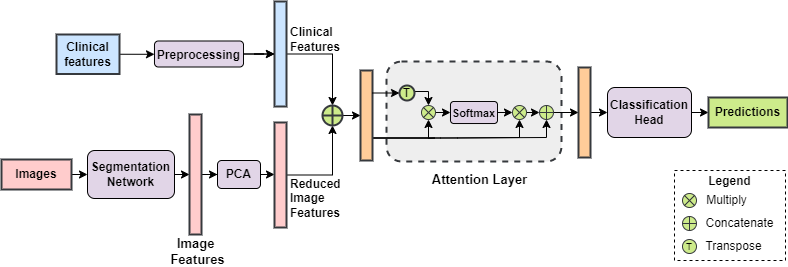

The diagram above was exported from draw.io. Its source (the exported page's mxGraphModel, read from the mxfile embedded in the PNG):
<mxGraphModel dx="1038" dy="546" grid="1" gridSize="10" guides="1" tooltips="1" connect="1" arrows="1" fold="1" page="1" pageScale="1" pageWidth="850" pageHeight="1100" math="0" shadow="0">
  <root>
    <mxCell id="0" />
    <mxCell id="1" parent="0" />
    <mxCell id="N6-oHrMW30eejGkTkW-B-179" value="" style="rounded=0;whiteSpace=wrap;html=1;labelBackgroundColor=#CDEB8B;labelBorderColor=none;fontSize=12;strokeColor=#000000;strokeWidth=1;fillColor=none;dashed=1;" parent="1" vertex="1">
      <mxGeometry x="713" y="299" width="111" height="90" as="geometry" />
    </mxCell>
    <mxCell id="N6-oHrMW30eejGkTkW-B-159" value="" style="rounded=1;whiteSpace=wrap;html=1;labelBackgroundColor=#EEEEEE;labelBorderColor=default;fontSize=12;strokeColor=#36393d;strokeWidth=2;fillColor=#eeeeee;dashed=1;" parent="1" vertex="1">
      <mxGeometry x="425" y="190" width="175" height="100" as="geometry" />
    </mxCell>
    <mxCell id="N6-oHrMW30eejGkTkW-B-126" style="edgeStyle=orthogonalEdgeStyle;rounded=0;orthogonalLoop=1;jettySize=auto;html=1;exitX=1;exitY=0.5;exitDx=0;exitDy=0;entryX=0.5;entryY=0;entryDx=0;entryDy=0;fontSize=13;strokeWidth=1;" parent="1" source="N6-oHrMW30eejGkTkW-B-1" target="N6-oHrMW30eejGkTkW-B-123" edge="1">
      <mxGeometry relative="1" as="geometry" />
    </mxCell>
    <mxCell id="N6-oHrMW30eejGkTkW-B-1" value="" style="rounded=0;whiteSpace=wrap;html=1;fillColor=#cce5ff;strokeColor=#36393d;strokeWidth=2;" parent="1" vertex="1">
      <mxGeometry x="313" y="130" width="12" height="105" as="geometry" />
    </mxCell>
    <mxCell id="N6-oHrMW30eejGkTkW-B-51" style="edgeStyle=orthogonalEdgeStyle;rounded=0;orthogonalLoop=1;jettySize=auto;html=1;entryX=0;entryY=0.5;entryDx=0;entryDy=0;fontSize=12;strokeWidth=1;" parent="1" source="N6-oHrMW30eejGkTkW-B-2" target="N6-oHrMW30eejGkTkW-B-46" edge="1">
      <mxGeometry relative="1" as="geometry" />
    </mxCell>
    <mxCell id="N6-oHrMW30eejGkTkW-B-2" value="" style="rounded=0;whiteSpace=wrap;html=1;fillColor=#ffcccc;strokeColor=#36393d;strokeWidth=2;" parent="1" vertex="1">
      <mxGeometry x="228" y="243" width="12" height="120" as="geometry" />
    </mxCell>
    <mxCell id="N6-oHrMW30eejGkTkW-B-148" style="edgeStyle=orthogonalEdgeStyle;rounded=0;orthogonalLoop=1;jettySize=auto;html=1;exitX=1;exitY=0.75;exitDx=0;exitDy=0;entryX=0.5;entryY=1;entryDx=0;entryDy=0;fontSize=13;strokeWidth=1;" parent="1" source="N6-oHrMW30eejGkTkW-B-3" target="N6-oHrMW30eejGkTkW-B-146" edge="1">
      <mxGeometry relative="1" as="geometry">
        <Array as="points">
          <mxPoint x="473" y="266" />
          <mxPoint x="518" y="267" />
        </Array>
      </mxGeometry>
    </mxCell>
    <mxCell id="N6-oHrMW30eejGkTkW-B-189" style="edgeStyle=orthogonalEdgeStyle;rounded=0;orthogonalLoop=1;jettySize=auto;html=1;exitX=1;exitY=0.75;exitDx=0;exitDy=0;entryX=0.5;entryY=1;entryDx=0;entryDy=0;fontSize=10;strokeWidth=1;" parent="1" source="N6-oHrMW30eejGkTkW-B-3" target="N6-oHrMW30eejGkTkW-B-145" edge="1">
      <mxGeometry relative="1" as="geometry">
        <Array as="points">
          <mxPoint x="496" y="266" />
          <mxPoint x="588" y="266" />
        </Array>
      </mxGeometry>
    </mxCell>
    <mxCell id="N6-oHrMW30eejGkTkW-B-190" style="edgeStyle=orthogonalEdgeStyle;rounded=0;orthogonalLoop=1;jettySize=auto;html=1;exitX=1;exitY=0.75;exitDx=0;exitDy=0;entryX=0.5;entryY=1;entryDx=0;entryDy=0;fontSize=10;strokeWidth=1;" parent="1" edge="1">
      <mxGeometry relative="1" as="geometry">
        <mxPoint x="408" y="266.50000000000034" as="sourcePoint" />
        <mxPoint x="558" y="248" as="targetPoint" />
        <Array as="points">
          <mxPoint x="479" y="266" />
          <mxPoint x="558" y="266" />
        </Array>
      </mxGeometry>
    </mxCell>
    <mxCell id="N6-oHrMW30eejGkTkW-B-3" value="" style="rounded=0;whiteSpace=wrap;html=1;fillColor=#ffcc99;strokeColor=#36393d;strokeWidth=2;" parent="1" vertex="1">
      <mxGeometry x="399" y="199" width="12" height="90" as="geometry" />
    </mxCell>
    <mxCell id="N6-oHrMW30eejGkTkW-B-23" style="edgeStyle=orthogonalEdgeStyle;rounded=0;orthogonalLoop=1;jettySize=auto;html=1;exitX=1;exitY=0.5;exitDx=0;exitDy=0;entryX=0;entryY=0.5;entryDx=0;entryDy=0;fontSize=13;strokeWidth=1;" parent="1" source="N6-oHrMW30eejGkTkW-B-22" target="N6-oHrMW30eejGkTkW-B-1" edge="1">
      <mxGeometry relative="1" as="geometry" />
    </mxCell>
    <mxCell id="N6-oHrMW30eejGkTkW-B-25" value="" style="edgeStyle=orthogonalEdgeStyle;rounded=0;orthogonalLoop=1;jettySize=auto;html=1;fontSize=13;strokeWidth=1;" parent="1" source="N6-oHrMW30eejGkTkW-B-22" target="N6-oHrMW30eejGkTkW-B-1" edge="1">
      <mxGeometry relative="1" as="geometry" />
    </mxCell>
    <mxCell id="N6-oHrMW30eejGkTkW-B-22" value="&lt;font size=&quot;1&quot;&gt;&lt;b style=&quot;font-size: 12px&quot;&gt;Preprocessing&lt;/b&gt;&lt;/font&gt;" style="rounded=1;whiteSpace=wrap;html=1;fontSize=13;strokeColor=#000000;fillColor=#e1d5e7;strokeWidth=1;" parent="1" vertex="1">
      <mxGeometry x="193" y="169.5" width="89" height="26" as="geometry" />
    </mxCell>
    <mxCell id="N6-oHrMW30eejGkTkW-B-91" style="edgeStyle=orthogonalEdgeStyle;rounded=0;orthogonalLoop=1;jettySize=auto;html=1;exitX=1;exitY=0.5;exitDx=0;exitDy=0;entryX=0;entryY=0.5;entryDx=0;entryDy=0;fontSize=12;strokeWidth=1;" parent="1" source="N6-oHrMW30eejGkTkW-B-46" target="N6-oHrMW30eejGkTkW-B-88" edge="1">
      <mxGeometry relative="1" as="geometry" />
    </mxCell>
    <mxCell id="N6-oHrMW30eejGkTkW-B-46" value="&lt;b&gt;PCA&lt;/b&gt;" style="rounded=1;whiteSpace=wrap;html=1;fontSize=12;strokeColor=#000000;fillColor=#e1d5e7;strokeWidth=1;" parent="1" vertex="1">
      <mxGeometry x="256" y="289" width="43" height="28" as="geometry" />
    </mxCell>
    <mxCell id="N6-oHrMW30eejGkTkW-B-119" style="edgeStyle=orthogonalEdgeStyle;rounded=0;orthogonalLoop=1;jettySize=auto;html=1;exitX=1;exitY=0.5;exitDx=0;exitDy=0;entryX=0;entryY=0.5;entryDx=0;entryDy=0;fontSize=12;" parent="1" source="N6-oHrMW30eejGkTkW-B-55" target="N6-oHrMW30eejGkTkW-B-118" edge="1">
      <mxGeometry relative="1" as="geometry" />
    </mxCell>
    <mxCell id="N6-oHrMW30eejGkTkW-B-55" value="" style="rounded=0;whiteSpace=wrap;html=1;fillColor=#ffcc99;strokeColor=#36393d;strokeWidth=2;" parent="1" vertex="1">
      <mxGeometry x="617" y="196" width="12" height="90" as="geometry" />
    </mxCell>
    <mxCell id="N6-oHrMW30eejGkTkW-B-184" style="edgeStyle=orthogonalEdgeStyle;rounded=0;orthogonalLoop=1;jettySize=auto;html=1;exitX=1;exitY=0.5;exitDx=0;exitDy=0;entryX=0;entryY=0.5;entryDx=0;entryDy=0;fontSize=10;strokeWidth=1;" parent="1" source="N6-oHrMW30eejGkTkW-B-61" target="N6-oHrMW30eejGkTkW-B-2" edge="1">
      <mxGeometry relative="1" as="geometry" />
    </mxCell>
    <mxCell id="N6-oHrMW30eejGkTkW-B-61" value="&lt;b&gt;Segmentation Network&lt;/b&gt;" style="rounded=1;whiteSpace=wrap;html=1;labelBackgroundColor=none;labelBorderColor=none;fontSize=12;strokeColor=#000000;fillColor=#e1d5e7;strokeWidth=1;" parent="1" vertex="1">
      <mxGeometry x="126" y="279" width="87" height="48" as="geometry" />
    </mxCell>
    <mxCell id="N6-oHrMW30eejGkTkW-B-125" style="edgeStyle=orthogonalEdgeStyle;rounded=0;orthogonalLoop=1;jettySize=auto;html=1;exitX=1;exitY=0.5;exitDx=0;exitDy=0;entryX=0.5;entryY=1;entryDx=0;entryDy=0;fontSize=13;strokeWidth=1;" parent="1" source="N6-oHrMW30eejGkTkW-B-88" target="N6-oHrMW30eejGkTkW-B-123" edge="1">
      <mxGeometry relative="1" as="geometry" />
    </mxCell>
    <mxCell id="N6-oHrMW30eejGkTkW-B-88" value="" style="rounded=0;whiteSpace=wrap;html=1;fillColor=#ffcccc;strokeColor=#36393d;strokeWidth=2;" parent="1" vertex="1">
      <mxGeometry x="313" y="251" width="12" height="105" as="geometry" />
    </mxCell>
    <mxCell id="N6-oHrMW30eejGkTkW-B-109" style="edgeStyle=orthogonalEdgeStyle;rounded=0;orthogonalLoop=1;jettySize=auto;html=1;exitX=1;exitY=0.5;exitDx=0;exitDy=0;entryX=0;entryY=0.5;entryDx=0;entryDy=0;fontSize=11;strokeWidth=1;" parent="1" source="N6-oHrMW30eejGkTkW-B-106" target="N6-oHrMW30eejGkTkW-B-22" edge="1">
      <mxGeometry relative="1" as="geometry" />
    </mxCell>
    <mxCell id="N6-oHrMW30eejGkTkW-B-106" value="&lt;b&gt;Clinical features&lt;/b&gt;" style="rounded=0;whiteSpace=wrap;html=1;labelBackgroundColor=none;labelBorderColor=none;fontSize=12;strokeColor=#36393d;fillColor=#cce5ff;strokeWidth=2;" parent="1" vertex="1">
      <mxGeometry x="95" y="163" width="63" height="39.5" as="geometry" />
    </mxCell>
    <mxCell id="N6-oHrMW30eejGkTkW-B-110" value="&lt;b style=&quot;font-size: 13px&quot;&gt;Image &lt;br&gt;Features&lt;/b&gt;" style="text;html=1;align=center;verticalAlign=middle;resizable=0;points=[];autosize=1;strokeColor=none;fillColor=none;fontSize=9;strokeWidth=1;" parent="1" vertex="1">
      <mxGeometry x="201" y="365" width="70" height="30" as="geometry" />
    </mxCell>
    <mxCell id="N6-oHrMW30eejGkTkW-B-111" value="&lt;b style=&quot;font-size: 12px&quot;&gt;Reduced &lt;br&gt;Image &lt;br&gt;Features&lt;/b&gt;" style="text;html=1;align=left;verticalAlign=middle;resizable=0;points=[];autosize=1;strokeColor=none;fillColor=none;fontSize=9;strokeWidth=1;" parent="1" vertex="1">
      <mxGeometry x="327" y="307" width="70" height="40" as="geometry" />
    </mxCell>
    <mxCell id="N6-oHrMW30eejGkTkW-B-112" value="&lt;b style=&quot;font-size: 12px&quot;&gt;Clinical &lt;br&gt;Features&lt;/b&gt;" style="text;html=1;align=left;verticalAlign=middle;resizable=0;points=[];autosize=1;strokeColor=none;fillColor=none;fontSize=9;strokeWidth=1;" parent="1" vertex="1">
      <mxGeometry x="327" y="153" width="70" height="30" as="geometry" />
    </mxCell>
    <mxCell id="N6-oHrMW30eejGkTkW-B-121" style="edgeStyle=orthogonalEdgeStyle;rounded=0;orthogonalLoop=1;jettySize=auto;html=1;exitX=1;exitY=0.5;exitDx=0;exitDy=0;entryX=0;entryY=0.5;entryDx=0;entryDy=0;fontSize=12;" parent="1" source="N6-oHrMW30eejGkTkW-B-118" target="N6-oHrMW30eejGkTkW-B-120" edge="1">
      <mxGeometry relative="1" as="geometry" />
    </mxCell>
    <mxCell id="N6-oHrMW30eejGkTkW-B-118" value="&lt;font style=&quot;font-size: 12px&quot;&gt;&lt;b&gt;Classification Head&lt;/b&gt;&lt;/font&gt;" style="rounded=1;whiteSpace=wrap;html=1;labelBackgroundColor=none;labelBorderColor=none;fontSize=8;strokeColor=#000000;strokeWidth=1;fillColor=#e1d5e7;" parent="1" vertex="1">
      <mxGeometry x="646" y="216" width="84" height="50" as="geometry" />
    </mxCell>
    <mxCell id="N6-oHrMW30eejGkTkW-B-120" value="&lt;b&gt;Predictions&lt;/b&gt;" style="rounded=0;whiteSpace=wrap;html=1;labelBackgroundColor=none;labelBorderColor=none;fontSize=12;strokeWidth=2;fillColor=#cdeb8b;strokeColor=#36393d;" parent="1" vertex="1">
      <mxGeometry x="747" y="226" width="79" height="30" as="geometry" />
    </mxCell>
    <mxCell id="N6-oHrMW30eejGkTkW-B-128" style="edgeStyle=orthogonalEdgeStyle;rounded=0;orthogonalLoop=1;jettySize=auto;html=1;exitX=1;exitY=0.5;exitDx=0;exitDy=0;entryX=0;entryY=0.5;entryDx=0;entryDy=0;fontSize=13;strokeWidth=1;" parent="1" source="N6-oHrMW30eejGkTkW-B-123" target="N6-oHrMW30eejGkTkW-B-3" edge="1">
      <mxGeometry relative="1" as="geometry" />
    </mxCell>
    <mxCell id="N6-oHrMW30eejGkTkW-B-123" value="" style="shape=orEllipse;perimeter=ellipsePerimeter;whiteSpace=wrap;html=1;backgroundOutline=1;rounded=1;labelBackgroundColor=none;labelBorderColor=none;fontSize=13;strokeColor=#36393d;strokeWidth=2;fillColor=#cdeb8b;" parent="1" vertex="1">
      <mxGeometry x="361" y="234" width="20" height="20" as="geometry" />
    </mxCell>
    <mxCell id="N6-oHrMW30eejGkTkW-B-164" style="edgeStyle=orthogonalEdgeStyle;rounded=0;orthogonalLoop=1;jettySize=auto;html=1;exitX=1;exitY=0.5;exitDx=0;exitDy=0;entryX=0;entryY=0.5;entryDx=0;entryDy=0;fontSize=13;strokeWidth=1;" parent="1" source="N6-oHrMW30eejGkTkW-B-161" target="N6-oHrMW30eejGkTkW-B-61" edge="1">
      <mxGeometry relative="1" as="geometry" />
    </mxCell>
    <mxCell id="N6-oHrMW30eejGkTkW-B-161" value="&lt;b&gt;Images&lt;/b&gt;" style="rounded=0;whiteSpace=wrap;html=1;labelBackgroundColor=none;labelBorderColor=none;fontSize=12;strokeColor=#36393d;strokeWidth=2;fillColor=#ffcccc;" parent="1" vertex="1">
      <mxGeometry x="40" y="288" width="70" height="30" as="geometry" />
    </mxCell>
    <mxCell id="N6-oHrMW30eejGkTkW-B-172" value="" style="shape=sumEllipse;perimeter=ellipsePerimeter;whiteSpace=wrap;html=1;backgroundOutline=1;rounded=1;labelBackgroundColor=none;labelBorderColor=none;fontSize=13;strokeColor=#36393d;strokeWidth=1;fillColor=#CDEB8B;" parent="1" vertex="1">
      <mxGeometry x="721" y="322" width="14" height="14" as="geometry" />
    </mxCell>
    <mxCell id="N6-oHrMW30eejGkTkW-B-173" value="" style="shape=orEllipse;perimeter=ellipsePerimeter;whiteSpace=wrap;html=1;backgroundOutline=1;rounded=1;labelBackgroundColor=none;labelBorderColor=none;fontSize=13;strokeColor=#36393d;strokeWidth=1;fillColor=#cdeb8b;" parent="1" vertex="1">
      <mxGeometry x="721" y="345" width="14" height="14" as="geometry" />
    </mxCell>
    <mxCell id="N6-oHrMW30eejGkTkW-B-174" value="&lt;div&gt;&lt;span&gt;&lt;font style=&quot;font-size: 10px&quot;&gt;T&lt;/font&gt;&lt;/span&gt;&lt;/div&gt;" style="ellipse;whiteSpace=wrap;html=1;aspect=fixed;rounded=1;labelBackgroundColor=none;labelBorderColor=none;fontSize=11;strokeColor=#36393d;strokeWidth=1;fillColor=#cdeb8b;align=center;" parent="1" vertex="1">
      <mxGeometry x="721" y="368" width="14" height="14" as="geometry" />
    </mxCell>
    <mxCell id="N6-oHrMW30eejGkTkW-B-176" value="Multiply" style="text;html=1;align=center;verticalAlign=middle;resizable=0;points=[];autosize=1;strokeColor=none;fillColor=none;fontSize=12;" parent="1" vertex="1">
      <mxGeometry x="735" y="319" width="60" height="20" as="geometry" />
    </mxCell>
    <mxCell id="N6-oHrMW30eejGkTkW-B-177" value="Concatenate" style="text;html=1;align=center;verticalAlign=middle;resizable=0;points=[];autosize=1;strokeColor=none;fillColor=none;fontSize=12;" parent="1" vertex="1">
      <mxGeometry x="738" y="342" width="80" height="20" as="geometry" />
    </mxCell>
    <mxCell id="N6-oHrMW30eejGkTkW-B-178" value="Transpose" style="text;html=1;align=center;verticalAlign=middle;resizable=0;points=[];autosize=1;strokeColor=none;fillColor=none;fontSize=12;" parent="1" vertex="1">
      <mxGeometry x="737" y="365" width="70" height="20" as="geometry" />
    </mxCell>
    <mxCell id="N6-oHrMW30eejGkTkW-B-181" value="&lt;b&gt;Legend&lt;/b&gt;" style="text;html=1;align=center;verticalAlign=middle;resizable=0;points=[];autosize=1;strokeColor=none;fillColor=none;fontSize=12;" parent="1" vertex="1">
      <mxGeometry x="738" y="300" width="60" height="20" as="geometry" />
    </mxCell>
    <mxCell id="N6-oHrMW30eejGkTkW-B-157" style="edgeStyle=orthogonalEdgeStyle;rounded=0;orthogonalLoop=1;jettySize=auto;html=1;exitX=1;exitY=0.5;exitDx=0;exitDy=0;entryX=0;entryY=0.5;entryDx=0;entryDy=0;fontSize=13;" parent="1" source="N6-oHrMW30eejGkTkW-B-145" target="N6-oHrMW30eejGkTkW-B-55" edge="1">
      <mxGeometry relative="1" as="geometry" />
    </mxCell>
    <mxCell id="N6-oHrMW30eejGkTkW-B-171" style="edgeStyle=orthogonalEdgeStyle;rounded=0;orthogonalLoop=1;jettySize=auto;html=1;exitX=1;exitY=0.25;exitDx=0;exitDy=0;entryX=0;entryY=0.5;entryDx=0;entryDy=0;fontSize=12;strokeWidth=1;" parent="1" source="N6-oHrMW30eejGkTkW-B-3" target="N6-oHrMW30eejGkTkW-B-167" edge="1">
      <mxGeometry relative="1" as="geometry" />
    </mxCell>
    <mxCell id="N6-oHrMW30eejGkTkW-B-29" value="&lt;font style=&quot;font-size: 11px&quot;&gt;&lt;b&gt;Softmax&lt;/b&gt;&lt;/font&gt;" style="whiteSpace=wrap;html=1;fontSize=13;strokeColor=#000000;fillColor=#e1d5e7;rounded=1;strokeWidth=1;" parent="1" vertex="1">
      <mxGeometry x="489" y="230" width="47" height="22" as="geometry" />
    </mxCell>
    <mxCell id="N6-oHrMW30eejGkTkW-B-122" value="&lt;font style=&quot;font-size: 13px&quot;&gt;&lt;b&gt;Attention Layer&lt;/b&gt;&lt;/font&gt;" style="text;html=1;align=center;verticalAlign=middle;resizable=0;points=[];autosize=1;strokeColor=none;fillColor=none;fontSize=12;" parent="1" vertex="1">
      <mxGeometry x="462.5" y="298" width="110" height="20" as="geometry" />
    </mxCell>
    <mxCell id="N6-oHrMW30eejGkTkW-B-145" value="" style="shape=orEllipse;perimeter=ellipsePerimeter;whiteSpace=wrap;html=1;backgroundOutline=1;rounded=1;labelBackgroundColor=none;labelBorderColor=none;fontSize=13;strokeColor=#36393d;strokeWidth=1;fillColor=#cdeb8b;" parent="1" vertex="1">
      <mxGeometry x="578" y="234" width="14" height="14" as="geometry" />
    </mxCell>
    <mxCell id="N6-oHrMW30eejGkTkW-B-152" style="edgeStyle=orthogonalEdgeStyle;rounded=0;orthogonalLoop=1;jettySize=auto;html=1;exitX=1;exitY=0.5;exitDx=0;exitDy=0;entryX=0;entryY=0.5;entryDx=0;entryDy=0;fontSize=13;" parent="1" source="N6-oHrMW30eejGkTkW-B-146" edge="1">
      <mxGeometry relative="1" as="geometry">
        <mxPoint x="489" y="241" as="targetPoint" />
      </mxGeometry>
    </mxCell>
    <mxCell id="N6-oHrMW30eejGkTkW-B-146" value="" style="shape=sumEllipse;perimeter=ellipsePerimeter;whiteSpace=wrap;html=1;backgroundOutline=1;rounded=1;labelBackgroundColor=none;labelBorderColor=none;fontSize=13;strokeColor=#36393d;strokeWidth=1;fillColor=#CDEB8B;" parent="1" vertex="1">
      <mxGeometry x="460" y="234" width="14" height="14" as="geometry" />
    </mxCell>
    <mxCell id="N6-oHrMW30eejGkTkW-B-155" style="edgeStyle=orthogonalEdgeStyle;rounded=0;orthogonalLoop=1;jettySize=auto;html=1;exitX=1;exitY=0.5;exitDx=0;exitDy=0;entryX=0;entryY=0.5;entryDx=0;entryDy=0;fontSize=13;" parent="1" target="N6-oHrMW30eejGkTkW-B-145" edge="1">
      <mxGeometry relative="1" as="geometry">
        <mxPoint x="551.9999999999793" y="241" as="sourcePoint" />
      </mxGeometry>
    </mxCell>
    <mxCell id="N6-oHrMW30eejGkTkW-B-153" value="" style="shape=sumEllipse;perimeter=ellipsePerimeter;whiteSpace=wrap;html=1;backgroundOutline=1;rounded=1;labelBackgroundColor=none;labelBorderColor=none;fontSize=13;strokeColor=#36393d;strokeWidth=1;fillColor=#cdeb8b;" parent="1" vertex="1">
      <mxGeometry x="551" y="234" width="14" height="14" as="geometry" />
    </mxCell>
    <mxCell id="N6-oHrMW30eejGkTkW-B-154" style="edgeStyle=orthogonalEdgeStyle;rounded=0;orthogonalLoop=1;jettySize=auto;html=1;exitX=1;exitY=0.5;exitDx=0;exitDy=0;entryX=0;entryY=0.5;entryDx=0;entryDy=0;fontSize=13;" parent="1" edge="1">
      <mxGeometry relative="1" as="geometry">
        <mxPoint x="536" y="241" as="sourcePoint" />
        <mxPoint x="550.999999999998" y="241" as="targetPoint" />
      </mxGeometry>
    </mxCell>
    <mxCell id="N6-oHrMW30eejGkTkW-B-170" style="edgeStyle=orthogonalEdgeStyle;rounded=0;orthogonalLoop=1;jettySize=auto;html=1;exitX=1;exitY=0.5;exitDx=0;exitDy=0;entryX=0.5;entryY=0;entryDx=0;entryDy=0;fontSize=12;strokeWidth=1;" parent="1" source="N6-oHrMW30eejGkTkW-B-167" target="N6-oHrMW30eejGkTkW-B-146" edge="1">
      <mxGeometry relative="1" as="geometry">
        <Array as="points">
          <mxPoint x="441" y="220" />
          <mxPoint x="484" y="220" />
        </Array>
      </mxGeometry>
    </mxCell>
    <mxCell id="N6-oHrMW30eejGkTkW-B-167" value="T" style="ellipse;whiteSpace=wrap;html=1;aspect=fixed;rounded=1;labelBackgroundColor=none;labelBorderColor=none;fontSize=12;strokeColor=#36393d;strokeWidth=2;fillColor=#cdeb8b;" parent="1" vertex="1">
      <mxGeometry x="438" y="214" width="15" height="15" as="geometry" />
    </mxCell>
  </root>
</mxGraphModel>